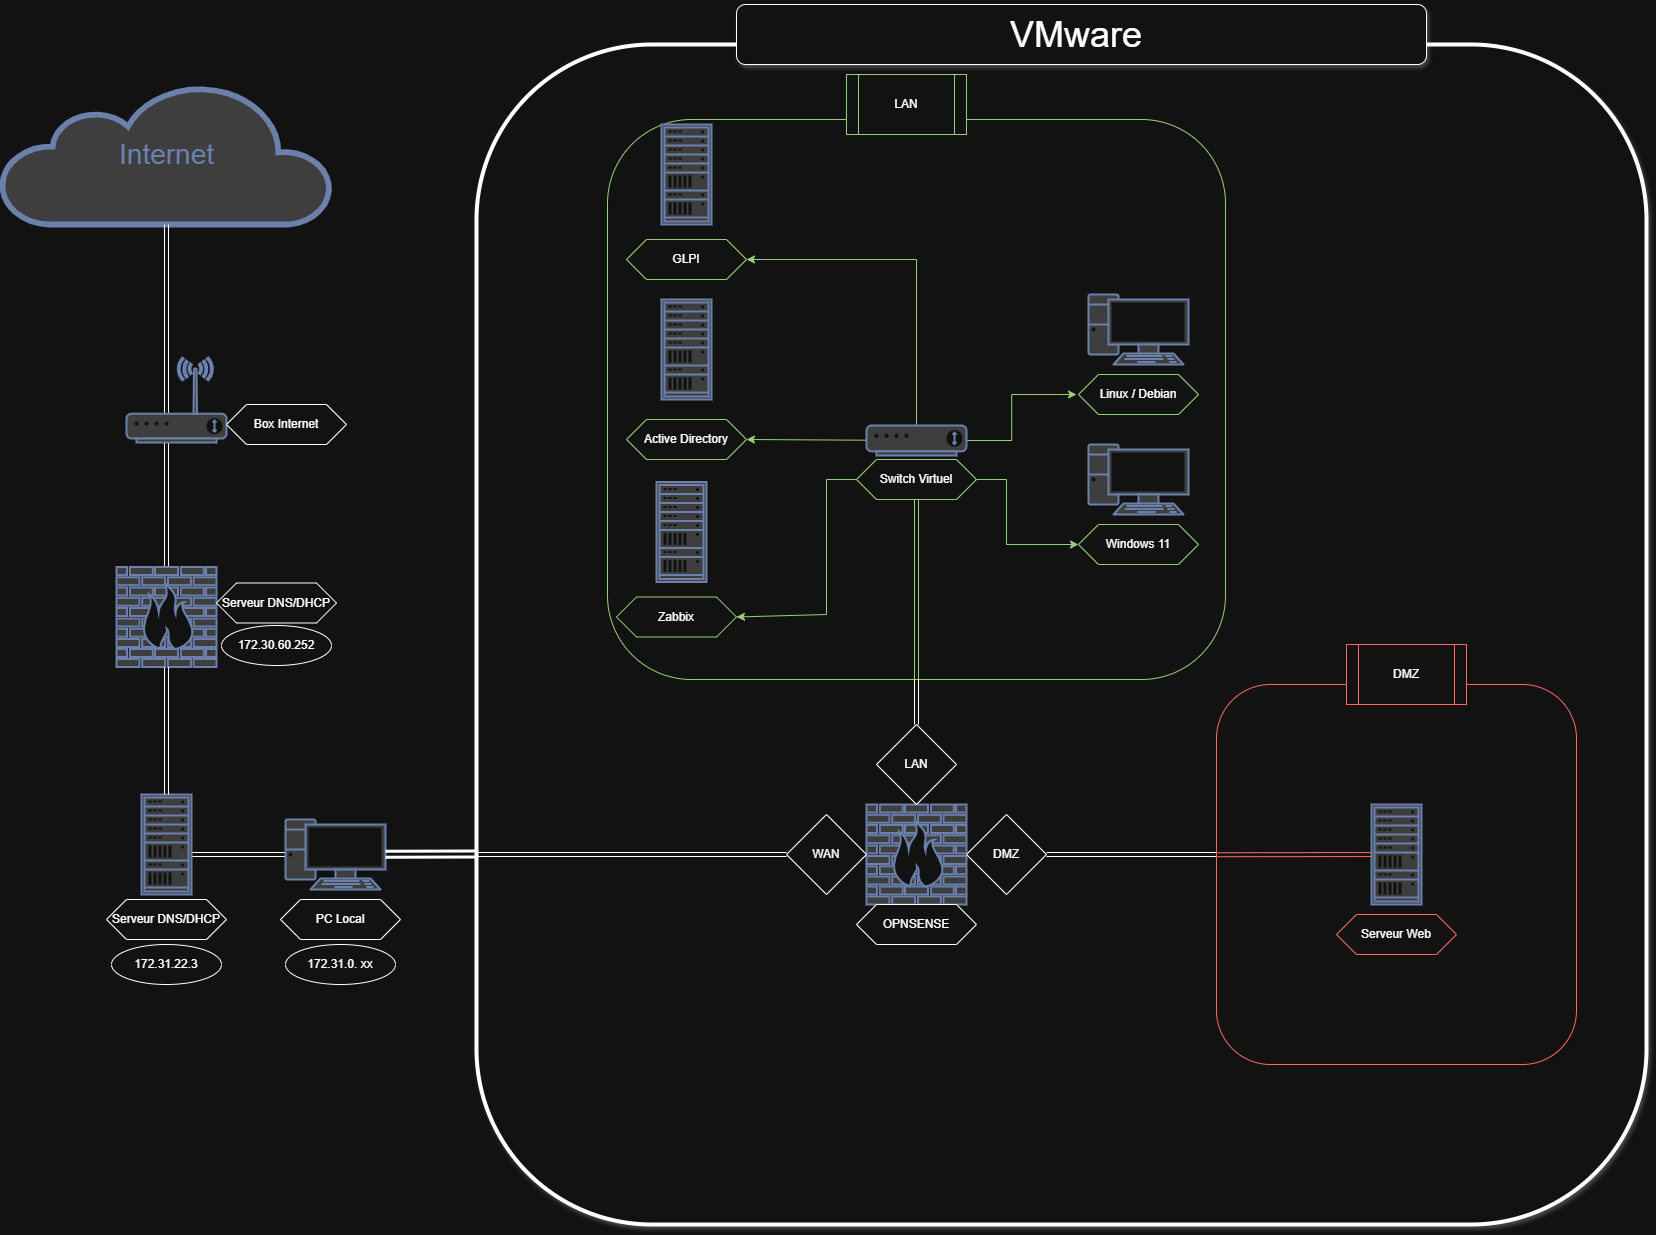

The diagram above was exported from draw.io. Its source (the exported page's mxGraphModel, read from the mxfile embedded in the PNG):
<mxGraphModel dx="1884" dy="1988" grid="1" gridSize="10" guides="1" tooltips="1" connect="1" arrows="1" fold="1" page="1" pageScale="1" pageWidth="1100" pageHeight="850" background="none" math="0" shadow="0">
  <root>
    <mxCell id="0" />
    <mxCell id="1" parent="0" />
    <mxCell id="khj0Snu1MH_ZIMha0gtb-64" parent="1" style="rounded=1;whiteSpace=wrap;html=1;shadow=1;strokeWidth=4;" value="" vertex="1">
      <mxGeometry height="1180" width="1170" x="1680" y="70" as="geometry" />
    </mxCell>
    <mxCell id="khj0Snu1MH_ZIMha0gtb-53" parent="1" style="rounded=1;whiteSpace=wrap;html=1;strokeColor=light-dark(#000000,#FF6666);" value="" vertex="1">
      <mxGeometry height="380" width="360" x="2420" y="710" as="geometry" />
    </mxCell>
    <mxCell id="khj0Snu1MH_ZIMha0gtb-42" parent="1" style="rounded=1;whiteSpace=wrap;html=1;strokeColor=light-dark(#CDEB8B,#97D077);" value="" vertex="1">
      <mxGeometry height="560" width="618" x="1811" y="145" as="geometry" />
    </mxCell>
    <mxCell id="7c3789c024ecab99-8" parent="1" style="fontColor=#0066CC;verticalAlign=top;verticalLabelPosition=bottom;labelPosition=center;align=center;html=1;fillColor=#CCCCCC;strokeColor=#6881B3;gradientColor=none;gradientDirection=north;strokeWidth=2;shape=mxgraph.networks.firewall;rounded=0;shadow=0;comic=0;" value="" vertex="1">
      <mxGeometry height="100" width="100" x="2070" y="830" as="geometry" />
    </mxCell>
    <mxCell id="7c3789c024ecab99-53" parent="1" style="html=1;fillColor=#CCCCCC;strokeColor=#6881B3;gradientColor=none;gradientDirection=north;strokeWidth=2;shape=mxgraph.networks.cloud;fontColor=#6881B3;rounded=0;shadow=0;comic=0;align=center;fontSize=28;" value="Internet" vertex="1">
      <mxGeometry height="140" width="330" x="1205" y="110" as="geometry" />
    </mxCell>
    <mxCell id="khj0Snu1MH_ZIMha0gtb-10" parent="1" style="rounded=1;whiteSpace=wrap;html=1;shadow=1;strokeColor=light-dark(#000000,#FFFFFF);" value="&lt;font style=&quot;font-size: 36px;&quot;&gt;VMware&amp;nbsp;&lt;/font&gt;" vertex="1">
      <mxGeometry height="60" width="690" x="1940" y="30" as="geometry" />
    </mxCell>
    <mxCell id="khj0Snu1MH_ZIMha0gtb-58" edge="1" parent="1" source="khj0Snu1MH_ZIMha0gtb-12" style="edgeStyle=none;shape=link;rounded=0;orthogonalLoop=1;jettySize=auto;html=1;entryX=0.5;entryY=1;entryDx=0;entryDy=0;" target="khj0Snu1MH_ZIMha0gtb-42">
      <mxGeometry relative="1" as="geometry" />
    </mxCell>
    <mxCell id="khj0Snu1MH_ZIMha0gtb-12" parent="1" style="rhombus;whiteSpace=wrap;html=1;" value="LAN" vertex="1">
      <mxGeometry height="80" width="80" x="2080" y="750" as="geometry" />
    </mxCell>
    <mxCell id="khj0Snu1MH_ZIMha0gtb-13" parent="1" style="rhombus;whiteSpace=wrap;html=1;" value="DMZ" vertex="1">
      <mxGeometry height="80" width="80" x="2170" y="840" as="geometry" />
    </mxCell>
    <mxCell id="khj0Snu1MH_ZIMha0gtb-14" parent="1" style="rhombus;whiteSpace=wrap;html=1;" value="WAN" vertex="1">
      <mxGeometry height="80" width="80" x="1990" y="840" as="geometry" />
    </mxCell>
    <mxCell id="khj0Snu1MH_ZIMha0gtb-15" parent="1" style="shape=hexagon;perimeter=hexagonPerimeter2;whiteSpace=wrap;html=1;fixedSize=1;" value="OPNSENSE" vertex="1">
      <mxGeometry height="40" width="120" x="2060" y="930" as="geometry" />
    </mxCell>
    <mxCell id="khj0Snu1MH_ZIMha0gtb-16" parent="1" style="fontColor=#0066CC;verticalAlign=top;verticalLabelPosition=bottom;labelPosition=center;align=center;html=1;outlineConnect=0;fillColor=#CCCCCC;strokeColor=#6881B3;gradientColor=none;gradientDirection=north;strokeWidth=2;shape=mxgraph.networks.rack;" value="" vertex="1">
      <mxGeometry height="100" width="50" x="1865" y="325" as="geometry" />
    </mxCell>
    <mxCell id="khj0Snu1MH_ZIMha0gtb-17" parent="1" style="shape=hexagon;perimeter=hexagonPerimeter2;whiteSpace=wrap;html=1;fixedSize=1;strokeColor=light-dark(#CDEB8B,#97D077);" value="Active Directory" vertex="1">
      <mxGeometry height="40" width="120" x="1830" y="445" as="geometry" />
    </mxCell>
    <mxCell id="khj0Snu1MH_ZIMha0gtb-18" parent="1" style="fontColor=#0066CC;verticalAlign=top;verticalLabelPosition=bottom;labelPosition=center;align=center;html=1;outlineConnect=0;fillColor=#CCCCCC;strokeColor=#6881B3;gradientColor=none;gradientDirection=north;strokeWidth=2;shape=mxgraph.networks.pc;" value="" vertex="1">
      <mxGeometry height="70" width="100" x="2292" y="320" as="geometry" />
    </mxCell>
    <mxCell id="khj0Snu1MH_ZIMha0gtb-19" parent="1" style="fontColor=#0066CC;verticalAlign=top;verticalLabelPosition=bottom;labelPosition=center;align=center;html=1;outlineConnect=0;fillColor=#CCCCCC;strokeColor=#6881B3;gradientColor=none;gradientDirection=north;strokeWidth=2;shape=mxgraph.networks.rack;" value="" vertex="1">
      <mxGeometry height="100" width="50" x="1860" y="507.5" as="geometry" />
    </mxCell>
    <mxCell id="khj0Snu1MH_ZIMha0gtb-20" parent="1" style="shape=hexagon;perimeter=hexagonPerimeter2;whiteSpace=wrap;html=1;fixedSize=1;strokeColor=light-dark(#CDEB8B,#97D077);" value="Zabbix" vertex="1">
      <mxGeometry height="40" width="120" x="1820" y="622.5" as="geometry" />
    </mxCell>
    <mxCell id="khj0Snu1MH_ZIMha0gtb-21" parent="1" style="shape=hexagon;perimeter=hexagonPerimeter2;whiteSpace=wrap;html=1;fixedSize=1;strokeColor=light-dark(#CDEB8B,#97D077);" value="GLPI" vertex="1">
      <mxGeometry height="40" width="120" x="1830" y="265" as="geometry" />
    </mxCell>
    <mxCell id="khj0Snu1MH_ZIMha0gtb-22" parent="1" style="fontColor=#0066CC;verticalAlign=top;verticalLabelPosition=bottom;labelPosition=center;align=center;html=1;outlineConnect=0;fillColor=#CCCCCC;strokeColor=#6881B3;gradientColor=none;gradientDirection=north;strokeWidth=2;shape=mxgraph.networks.rack;" value="" vertex="1">
      <mxGeometry height="100" width="50" x="1865" y="150" as="geometry" />
    </mxCell>
    <mxCell id="khj0Snu1MH_ZIMha0gtb-23" parent="1" style="shape=hexagon;perimeter=hexagonPerimeter2;whiteSpace=wrap;html=1;fixedSize=1;strokeColor=light-dark(#CDEB8B,#97D077);" value="Linux / Debian" vertex="1">
      <mxGeometry height="40" width="120" x="2282" y="400" as="geometry" />
    </mxCell>
    <mxCell id="khj0Snu1MH_ZIMha0gtb-24" parent="1" style="fontColor=#0066CC;verticalAlign=top;verticalLabelPosition=bottom;labelPosition=center;align=center;html=1;outlineConnect=0;fillColor=#CCCCCC;strokeColor=#6881B3;gradientColor=none;gradientDirection=north;strokeWidth=2;shape=mxgraph.networks.pc;" value="" vertex="1">
      <mxGeometry height="70" width="100" x="2292" y="470" as="geometry" />
    </mxCell>
    <mxCell id="khj0Snu1MH_ZIMha0gtb-25" parent="1" style="shape=hexagon;perimeter=hexagonPerimeter2;whiteSpace=wrap;html=1;fixedSize=1;strokeColor=light-dark(#CDEB8B,#97D077);" value="Windows 11" vertex="1">
      <mxGeometry height="40" width="120" x="2282" y="550" as="geometry" />
    </mxCell>
    <mxCell id="khj0Snu1MH_ZIMha0gtb-29" edge="1" parent="1" source="khj0Snu1MH_ZIMha0gtb-26" style="edgeStyle=none;rounded=0;orthogonalLoop=1;jettySize=auto;html=1;entryX=1;entryY=0.5;entryDx=0;entryDy=0;strokeColor=light-dark(#CDEB8B,#97D077);" target="khj0Snu1MH_ZIMha0gtb-21">
      <mxGeometry relative="1" as="geometry">
        <Array as="points">
          <mxPoint x="2120" y="285" />
        </Array>
      </mxGeometry>
    </mxCell>
    <mxCell id="khj0Snu1MH_ZIMha0gtb-31" edge="1" parent="1" source="khj0Snu1MH_ZIMha0gtb-26" style="edgeStyle=none;rounded=0;orthogonalLoop=1;jettySize=auto;html=1;entryX=1;entryY=0.5;entryDx=0;entryDy=0;strokeColor=light-dark(#CDEB8B,#97D077);" target="khj0Snu1MH_ZIMha0gtb-17">
      <mxGeometry relative="1" as="geometry" />
    </mxCell>
    <mxCell id="khj0Snu1MH_ZIMha0gtb-33" edge="1" parent="1" source="khj0Snu1MH_ZIMha0gtb-26" style="edgeStyle=orthogonalEdgeStyle;rounded=0;orthogonalLoop=1;jettySize=auto;html=1;strokeColor=light-dark(#CDEB8B,#97D077);">
      <mxGeometry relative="1" as="geometry">
        <Array as="points">
          <mxPoint x="2215" y="466" />
          <mxPoint x="2215" y="420" />
          <mxPoint x="2260" y="420" />
        </Array>
        <mxPoint x="2280" y="420" as="targetPoint" />
      </mxGeometry>
    </mxCell>
    <mxCell id="khj0Snu1MH_ZIMha0gtb-26" parent="1" style="fontColor=#0066CC;verticalAlign=top;verticalLabelPosition=bottom;labelPosition=center;align=center;html=1;outlineConnect=0;fillColor=#CCCCCC;strokeColor=#6881B3;gradientColor=none;gradientDirection=north;strokeWidth=2;shape=mxgraph.networks.modem;" value="" vertex="1">
      <mxGeometry height="30" width="100" x="2070" y="451" as="geometry" />
    </mxCell>
    <mxCell id="khj0Snu1MH_ZIMha0gtb-34" edge="1" parent="1" source="khj0Snu1MH_ZIMha0gtb-27" style="edgeStyle=none;rounded=0;orthogonalLoop=1;jettySize=auto;html=1;entryX=0;entryY=0.5;entryDx=0;entryDy=0;strokeColor=light-dark(#CDEB8B,#97D077);" target="khj0Snu1MH_ZIMha0gtb-25">
      <mxGeometry relative="1" as="geometry">
        <Array as="points">
          <mxPoint x="2210" y="505" />
          <mxPoint x="2210" y="570" />
        </Array>
        <mxPoint x="2230" y="505.0000000000001" as="targetPoint" />
      </mxGeometry>
    </mxCell>
    <mxCell id="khj0Snu1MH_ZIMha0gtb-35" edge="1" parent="1" source="khj0Snu1MH_ZIMha0gtb-27" style="edgeStyle=none;rounded=0;orthogonalLoop=1;jettySize=auto;html=1;entryX=1;entryY=0.5;entryDx=0;entryDy=0;strokeColor=light-dark(#CDEB8B,#97D077);" target="khj0Snu1MH_ZIMha0gtb-20">
      <mxGeometry relative="1" as="geometry">
        <Array as="points">
          <mxPoint x="2030" y="505" />
          <mxPoint x="2030" y="640" />
        </Array>
        <mxPoint x="2000" y="505.0000000000001" as="targetPoint" />
      </mxGeometry>
    </mxCell>
    <mxCell id="khj0Snu1MH_ZIMha0gtb-60" edge="1" parent="1" source="khj0Snu1MH_ZIMha0gtb-27" style="edgeStyle=none;shape=link;rounded=0;orthogonalLoop=1;jettySize=auto;html=1;strokeColor=light-dark(#CDEB8B,#97D077);" target="khj0Snu1MH_ZIMha0gtb-42">
      <mxGeometry relative="1" as="geometry" />
    </mxCell>
    <mxCell id="khj0Snu1MH_ZIMha0gtb-27" parent="1" style="shape=hexagon;perimeter=hexagonPerimeter2;whiteSpace=wrap;html=1;fixedSize=1;strokeColor=light-dark(#CDEB8B,#97D077);" value="Switch Virtuel" vertex="1">
      <mxGeometry height="40" width="120" x="2060" y="485" as="geometry" />
    </mxCell>
    <mxCell id="khj0Snu1MH_ZIMha0gtb-37" parent="1" style="fontColor=#0066CC;verticalAlign=top;verticalLabelPosition=bottom;labelPosition=center;align=center;html=1;outlineConnect=0;fillColor=#CCCCCC;strokeColor=#6881B3;gradientColor=none;gradientDirection=north;strokeWidth=2;shape=mxgraph.networks.rack;" value="" vertex="1">
      <mxGeometry height="100" width="50" x="2575" y="830" as="geometry" />
    </mxCell>
    <mxCell id="khj0Snu1MH_ZIMha0gtb-38" parent="1" style="shape=hexagon;perimeter=hexagonPerimeter2;whiteSpace=wrap;html=1;fixedSize=1;strokeColor=light-dark(#000000,#FF6666);" value="Serveur Web" vertex="1">
      <mxGeometry height="40" width="120" x="2540" y="940" as="geometry" />
    </mxCell>
    <mxCell id="khj0Snu1MH_ZIMha0gtb-80" edge="1" parent="1" source="khj0Snu1MH_ZIMha0gtb-40" style="edgeStyle=none;shape=link;rounded=0;orthogonalLoop=1;jettySize=auto;html=1;">
      <mxGeometry relative="1" as="geometry">
        <mxPoint x="1390" y="880" as="targetPoint" />
      </mxGeometry>
    </mxCell>
    <mxCell id="khj0Snu1MH_ZIMha0gtb-40" parent="1" style="fontColor=#0066CC;verticalAlign=top;verticalLabelPosition=bottom;labelPosition=center;align=center;html=1;outlineConnect=0;fillColor=#CCCCCC;strokeColor=#6881B3;gradientColor=none;gradientDirection=north;strokeWidth=2;shape=mxgraph.networks.pc;" value="" vertex="1">
      <mxGeometry height="70" width="100" x="1489" y="845" as="geometry" />
    </mxCell>
    <mxCell id="khj0Snu1MH_ZIMha0gtb-41" parent="1" style="shape=hexagon;perimeter=hexagonPerimeter2;whiteSpace=wrap;html=1;fixedSize=1;" value="PC Local" vertex="1">
      <mxGeometry height="40" width="120" x="1484" y="925" as="geometry" />
    </mxCell>
    <mxCell id="khj0Snu1MH_ZIMha0gtb-46" parent="1" style="shape=process;whiteSpace=wrap;html=1;backgroundOutline=1;strokeColor=light-dark(#CDEB8B,#97D077);" value="LAN" vertex="1">
      <mxGeometry height="60" width="120" x="2050" y="100" as="geometry" />
    </mxCell>
    <mxCell id="khj0Snu1MH_ZIMha0gtb-59" edge="1" parent="1" source="khj0Snu1MH_ZIMha0gtb-42" style="edgeStyle=none;shape=link;rounded=0;orthogonalLoop=1;jettySize=auto;html=1;exitX=0.5;exitY=1;exitDx=0;exitDy=0;" target="khj0Snu1MH_ZIMha0gtb-42">
      <mxGeometry relative="1" as="geometry" />
    </mxCell>
    <mxCell id="khj0Snu1MH_ZIMha0gtb-61" parent="1" style="shape=process;whiteSpace=wrap;html=1;backgroundOutline=1;strokeColor=light-dark(#000000,#FF6666);" value="DMZ" vertex="1">
      <mxGeometry height="60" width="120" x="2550" y="670" as="geometry" />
    </mxCell>
    <mxCell id="khj0Snu1MH_ZIMha0gtb-62" edge="1" parent="1" source="khj0Snu1MH_ZIMha0gtb-13" style="edgeStyle=none;shape=link;rounded=0;orthogonalLoop=1;jettySize=auto;html=1;">
      <mxGeometry relative="1" as="geometry">
        <mxPoint x="2420" y="880" as="targetPoint" />
      </mxGeometry>
    </mxCell>
    <mxCell id="khj0Snu1MH_ZIMha0gtb-63" edge="1" parent="1" source="khj0Snu1MH_ZIMha0gtb-37" style="edgeStyle=none;shape=link;rounded=0;orthogonalLoop=1;jettySize=auto;html=1;entryX=-0.002;entryY=0.448;entryDx=0;entryDy=0;entryPerimeter=0;strokeColor=light-dark(#000000,#FF6666);" target="khj0Snu1MH_ZIMha0gtb-53">
      <mxGeometry relative="1" as="geometry" />
    </mxCell>
    <mxCell id="khj0Snu1MH_ZIMha0gtb-70" edge="1" parent="1" source="khj0Snu1MH_ZIMha0gtb-40" style="edgeStyle=none;shape=link;rounded=0;orthogonalLoop=1;jettySize=auto;html=1;entryX=0.001;entryY=0.686;entryDx=0;entryDy=0;entryPerimeter=0;strokeWidth=3;" target="khj0Snu1MH_ZIMha0gtb-64">
      <mxGeometry relative="1" as="geometry" />
    </mxCell>
    <mxCell id="khj0Snu1MH_ZIMha0gtb-73" edge="1" parent="1" source="khj0Snu1MH_ZIMha0gtb-14" style="edgeStyle=none;shape=link;rounded=0;orthogonalLoop=1;jettySize=auto;html=1;">
      <mxGeometry relative="1" as="geometry">
        <mxPoint x="1680" y="880" as="targetPoint" />
      </mxGeometry>
    </mxCell>
    <mxCell id="khj0Snu1MH_ZIMha0gtb-75" parent="1" style="ellipse;whiteSpace=wrap;html=1;" value="172.31.0.&lt;span style=&quot;white-space: pre;&quot;&gt;&#09;&lt;/span&gt;xx" vertex="1">
      <mxGeometry height="40" width="110" x="1489" y="970" as="geometry" />
    </mxCell>
    <mxCell id="khj0Snu1MH_ZIMha0gtb-77" parent="1" style="shape=hexagon;perimeter=hexagonPerimeter2;whiteSpace=wrap;html=1;fixedSize=1;" value="Serveur DNS/DHCP" vertex="1">
      <mxGeometry height="40" width="120" x="1310" y="925" as="geometry" />
    </mxCell>
    <mxCell id="khj0Snu1MH_ZIMha0gtb-78" parent="1" style="ellipse;whiteSpace=wrap;html=1;" value="172.31.22.3" vertex="1">
      <mxGeometry height="40" width="110" x="1315" y="970" as="geometry" />
    </mxCell>
    <mxCell id="khj0Snu1MH_ZIMha0gtb-79" parent="1" style="fontColor=#0066CC;verticalAlign=top;verticalLabelPosition=bottom;labelPosition=center;align=center;html=1;outlineConnect=0;fillColor=#CCCCCC;strokeColor=#6881B3;gradientColor=none;gradientDirection=north;strokeWidth=2;shape=mxgraph.networks.rack;" value="" vertex="1">
      <mxGeometry height="100" width="50" x="1345" y="820" as="geometry" />
    </mxCell>
    <mxCell id="khj0Snu1MH_ZIMha0gtb-93" edge="1" parent="1" source="khj0Snu1MH_ZIMha0gtb-81" style="edgeStyle=none;shape=link;rounded=0;orthogonalLoop=1;jettySize=auto;html=1;">
      <mxGeometry relative="1" as="geometry">
        <mxPoint x="1370" y="460" as="targetPoint" />
      </mxGeometry>
    </mxCell>
    <mxCell id="khj0Snu1MH_ZIMha0gtb-81" parent="1" style="fontColor=#0066CC;verticalAlign=top;verticalLabelPosition=bottom;labelPosition=center;align=center;html=1;fillColor=#CCCCCC;strokeColor=#6881B3;gradientColor=none;gradientDirection=north;strokeWidth=2;shape=mxgraph.networks.firewall;rounded=0;shadow=0;comic=0;" value="" vertex="1">
      <mxGeometry height="100" width="100" x="1320" y="592.5" as="geometry" />
    </mxCell>
    <mxCell id="khj0Snu1MH_ZIMha0gtb-84" edge="1" parent="1" source="khj0Snu1MH_ZIMha0gtb-79" style="edgeStyle=none;shape=link;rounded=0;orthogonalLoop=1;jettySize=auto;html=1;entryX=0.5;entryY=1;entryDx=0;entryDy=0;entryPerimeter=0;" target="khj0Snu1MH_ZIMha0gtb-81">
      <mxGeometry relative="1" as="geometry" />
    </mxCell>
    <mxCell id="khj0Snu1MH_ZIMha0gtb-87" edge="1" parent="1" style="edgeStyle=none;shape=link;rounded=0;orthogonalLoop=1;jettySize=auto;html=1;">
      <mxGeometry relative="1" as="geometry">
        <mxPoint x="1370" y="440" as="sourcePoint" />
        <mxPoint x="1370" y="250" as="targetPoint" />
      </mxGeometry>
    </mxCell>
    <mxCell id="khj0Snu1MH_ZIMha0gtb-85" parent="1" style="fontColor=#0066CC;verticalAlign=top;verticalLabelPosition=bottom;labelPosition=center;align=center;html=1;outlineConnect=0;fillColor=#CCCCCC;strokeColor=#6881B3;gradientColor=none;gradientDirection=north;strokeWidth=2;shape=mxgraph.networks.wireless_modem;" value="" vertex="1">
      <mxGeometry height="85" width="100" x="1330" y="383" as="geometry" />
    </mxCell>
    <mxCell id="khj0Snu1MH_ZIMha0gtb-90" parent="1" style="shape=hexagon;perimeter=hexagonPerimeter2;whiteSpace=wrap;html=1;fixedSize=1;" value="Serveur DNS/DHCP" vertex="1">
      <mxGeometry height="40" width="120" x="1420" y="608.5" as="geometry" />
    </mxCell>
    <mxCell id="khj0Snu1MH_ZIMha0gtb-91" parent="1" style="ellipse;whiteSpace=wrap;html=1;" value="172.30.60.252" vertex="1">
      <mxGeometry height="40" width="110" x="1425" y="651" as="geometry" />
    </mxCell>
    <mxCell id="khj0Snu1MH_ZIMha0gtb-92" parent="1" style="shape=hexagon;perimeter=hexagonPerimeter2;whiteSpace=wrap;html=1;fixedSize=1;" value="Box Internet" vertex="1">
      <mxGeometry height="40" width="120" x="1430" y="430" as="geometry" />
    </mxCell>
  </root>
</mxGraphModel>